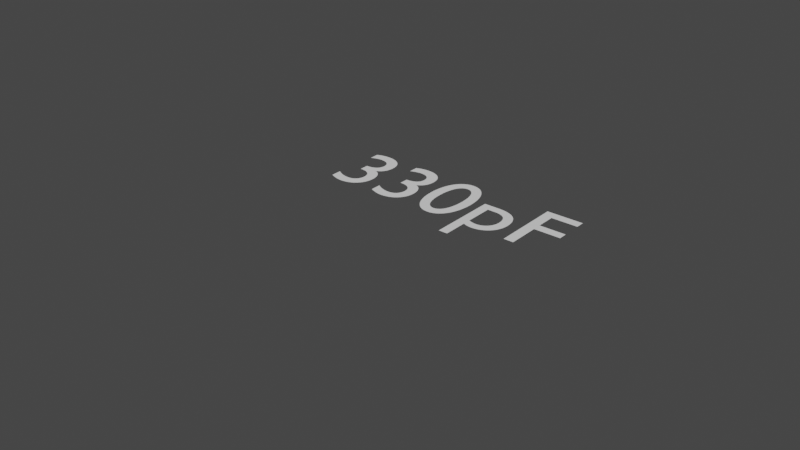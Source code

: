 # Source: C330p.verif.blend  (saved by Blender 2.91.10; exported with 4.5.12 LTS)
import bpy
from mathutils import Matrix  # noqa: F401  (used for matrix-valued properties, if any)

bpy.ops.wm.read_factory_settings(use_empty=True)
scene = bpy.context.scene
scene.name = 'Scene'

# ---- collections
col_collection = bpy.data.collections.new('Collection'); scene.collection.children.link(col_collection)

# ---- world
world_world = bpy.data.worlds.new('World'); scene.world = world_world
world_world.use_nodes = True; world_world.node_tree.nodes.clear()
_N = world_world.node_tree.nodes; _L = world_world.node_tree.links
n0 = _N.new('ShaderNodeOutputWorld'); n0.name = 'World Output'; n0.location = (300, 300)
n1 = _N.new('ShaderNodeBackground'); n1.name = 'Background'; n1.location = (10, 300)
n1.inputs[0].default_value = (0.05088, 0.05088, 0.05088, 1.0)
_L.new(n1.outputs[0], n0.inputs[0])
n0.is_active_output = True
world_world.color = (0.05088, 0.05088, 0.05088)
world_world.use_sun_shadow = False
world_world.sun_shadow_jitter_overblur = 0.0

# ---- meshes
me_plane = bpy.data.meshes.new('Plane')
me_plane.from_pydata([(0.8, 0.4, 0.0), (-0.07, 0.0, 0.0), (0.8, -0.4, 0.0), (-0.07, -0.15, 0.0), (-0.3, -0.15, 0.0), (-0.8, 0.4, 0.0), (-0.8, -0.4, 0.0), (-0.4, -0.4, 0.0), (-0.4, 0.4, 0.0), (0.4, 0.4, 0.0), (0.4, -0.4, 0.0), (-0.07, -0.3, 0.0), (0.07, 0.0, 0.0), (0.07, -0.15, 0.0), (0.07, -0.3, 0.0), (0.3, -0.15, 0.0)], [(3, 1), (7, 10), (4, 3), (0, 2), (5, 8), (6, 5), (8, 7), (9, 8), (7, 6), (0, 9), (10, 9), (2, 10), (3, 11), (13, 12), (13, 14), (13, 15)], [])
_uv = me_plane.uv_layers.new(name='UVMap')
_uv.uv.foreach_set('vector', [])
me_plane.use_remesh_fix_poles = True
me_plane.use_remesh_preserve_attributes = False
me_plane.use_mirror_vertex_groups = False
me_plane.update()

# ---- curves / text
txt_text = bpy.data.curves.new('Text', 'FONT')
txt_text.dimensions = '2D'
txt_text.body = '330pF'
txt_text.use_path_clamp = True
txt_text.align_x = 'CENTER'
txt_text.align_y = 'CENTER'

# ---- objects
ob_plane = bpy.data.objects.new('Plane', me_plane)
ob_text = bpy.data.objects.new('Text', txt_text)

# ---- transforms, parenting, visibility, modifiers, constraints
ob_plane.location = (0.0, 0.0, 0.0)
ob_plane.lineart.crease_threshold = 0.0
ob_text.location = (0.0, 0.2, 0.0)
ob_text.scale = (0.3, 0.3, 0.3)
ob_text.lineart.crease_threshold = 0.0

# ---- collection membership
col_collection.objects.link(ob_plane)
col_collection.objects.link(ob_text)

# ---- scene / render settings (as saved in the file)
scene.frame_start = 1; scene.frame_end = 250; scene.frame_set(1)
scene.render.engine = 'CYCLES'
scene.cycles.use_denoising = False
scene.cycles.samples = 128
scene.cycles.sampling_pattern = 'TABULATED_SOBOL'
scene.cycles.use_adaptive_sampling = False
scene.cycles.use_light_tree = False
scene.view_settings.view_transform = 'Filmic'
scene.unit_settings.scale_length = 0.001
bpy.context.view_layer.update()

# ---- added for rendering (the .blend has no active camera and no usable light): camera, sun
cam_auto = bpy.data.cameras.new('AutoCamera')
cam_auto.lens = 50.0
cam_auto.sensor_width = 36.0
cam_auto.clip_end = 1000.0
ob_auto_camera = bpy.data.objects.new('AutoCamera', cam_auto)
scene.collection.objects.link(ob_auto_camera)
ob_auto_camera.location = (1.65509, -1.98611, 1.32407)
ob_auto_camera.rotation_euler = (1.09748, -7.21219e-08, 0.694738)
scene.camera = ob_auto_camera
light_auto_sun = bpy.data.lights.new('AutoSun', 'SUN')
light_auto_sun.energy = 3.0
light_auto_sun.angle = 0.0523599
ob_auto_sun = bpy.data.objects.new('AutoSun', light_auto_sun)
scene.collection.objects.link(ob_auto_sun)
ob_auto_sun.rotation_euler = (0.872665, 0.174533, 0.523599)
bpy.context.view_layer.update()
